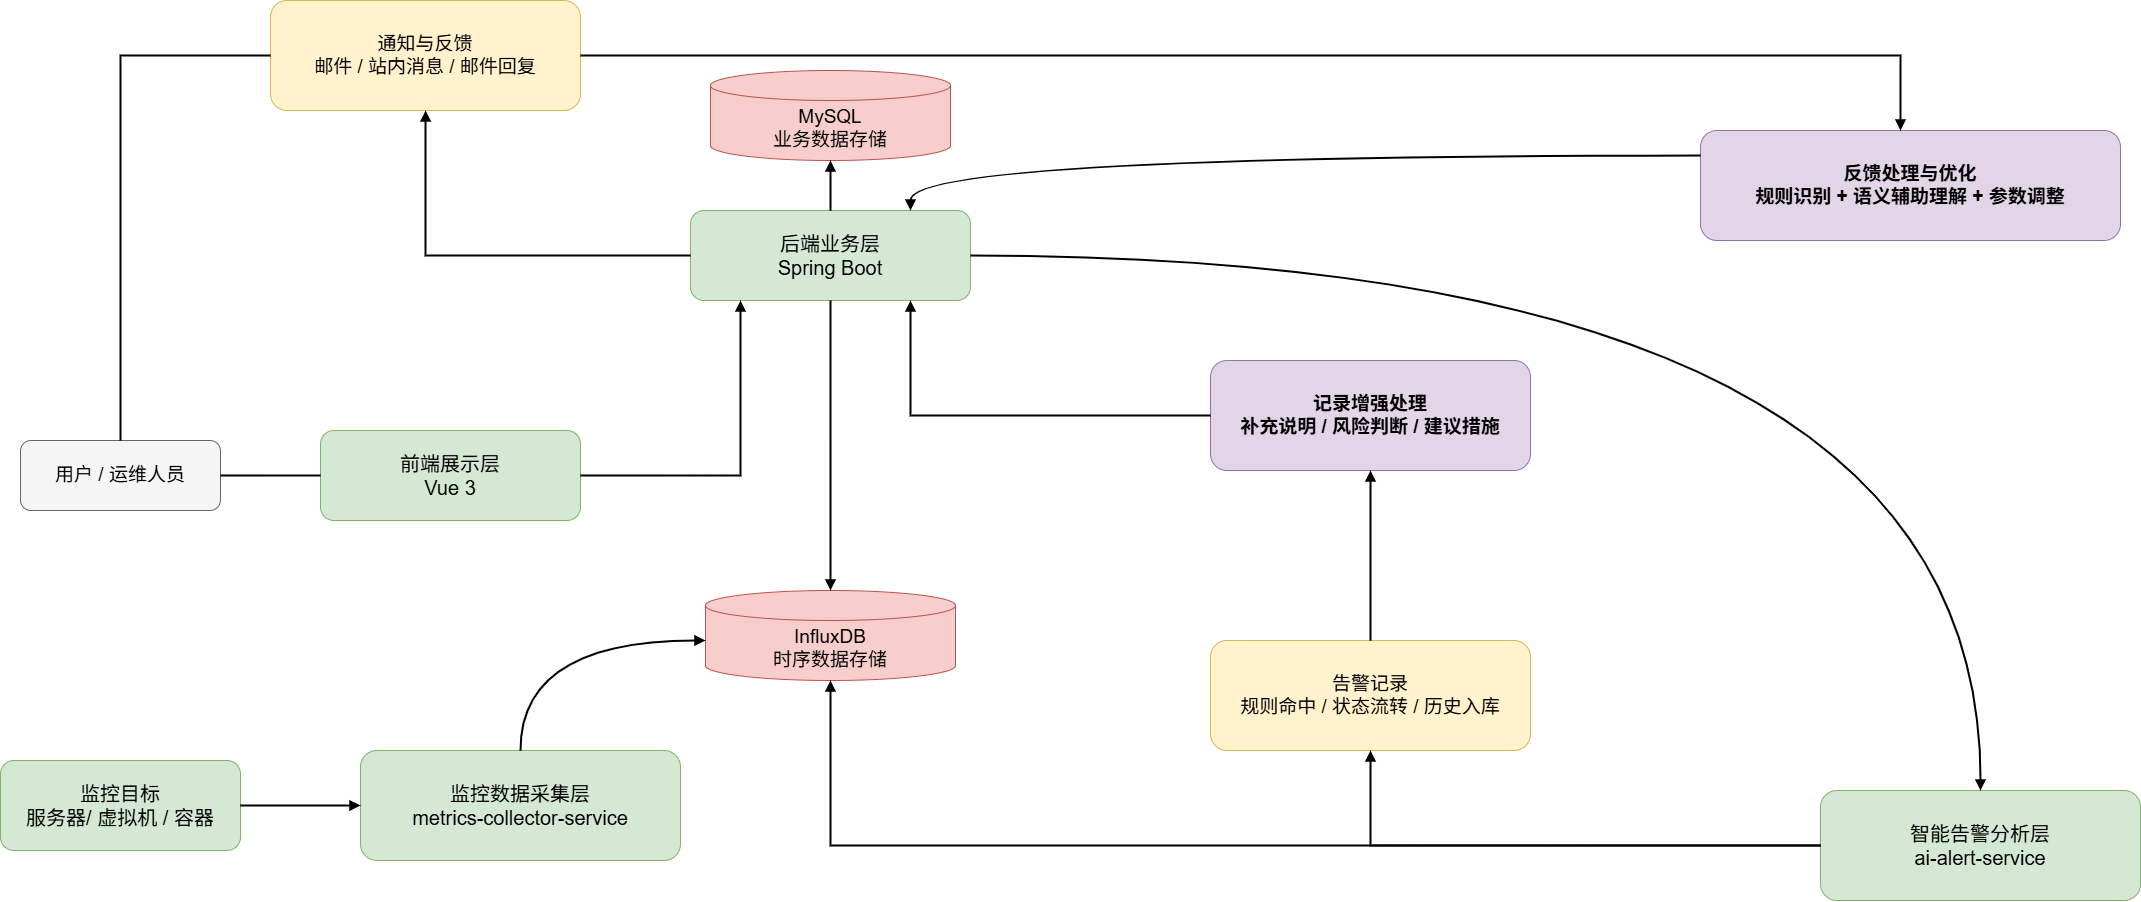

The diagram above was exported from draw.io. Its source (the exported page's mxGraphModel, read from the mxfile embedded in the PNG):
<mxGraphModel dx="2560" dy="1716" grid="1" gridSize="10" guides="1" tooltips="1" connect="1" arrows="1" fold="1" page="1" pageScale="1" pageWidth="2600" pageHeight="1800" math="0" shadow="0">
  <root>
    <mxCell id="0" />
    <mxCell id="1" parent="0" />
    <mxCell id="2" parent="1" style="rounded=1;whiteSpace=wrap;html=1;fillColor=#f5f5f5;strokeColor=#666666;fontSize=19;" value="用户 / 运维人员" vertex="1">
      <mxGeometry height="70" width="200" x="290" y="780" as="geometry" />
    </mxCell>
    <mxCell id="3" parent="1" style="rounded=1;whiteSpace=wrap;html=1;fillColor=#d5e8d4;strokeColor=#82b366;fontSize=20;" value="前端展示层&lt;div&gt;Vue 3&lt;/div&gt;" vertex="1">
      <mxGeometry height="90" width="260" x="590" y="770" as="geometry" />
    </mxCell>
    <mxCell id="4" parent="1" style="rounded=1;whiteSpace=wrap;html=1;fillColor=#d5e8d4;strokeColor=#82b366;fontSize=20;" value="后端业务层&lt;div&gt;&lt;span style=&quot;background-color: transparent; color: light-dark(rgb(0, 0, 0), rgb(255, 255, 255));&quot;&gt;Spring Boot&lt;/span&gt;&lt;/div&gt;" vertex="1">
      <mxGeometry height="90" width="280" x="960" y="550" as="geometry" />
    </mxCell>
    <mxCell id="5" parent="1" style="shape=cylinder3;whiteSpace=wrap;html=1;boundedLbl=1;fillColor=#f8cecc;strokeColor=#b85450;fontSize=19;" value="MySQL&lt;div&gt;业务数据存储&lt;/div&gt;" vertex="1">
      <mxGeometry height="90" width="240" x="980" y="410" as="geometry" />
    </mxCell>
    <mxCell id="6" parent="1" style="rounded=1;whiteSpace=wrap;html=1;fillColor=#d5e8d4;strokeColor=#82b366;fontSize=20;" value="监控目标&lt;div&gt;服务器/ 虚拟机 / 容器&lt;/div&gt;" vertex="1">
      <mxGeometry height="90" width="240" x="270" y="1100" as="geometry" />
    </mxCell>
    <mxCell id="7" parent="1" style="rounded=1;whiteSpace=wrap;html=1;fillColor=#d5e8d4;strokeColor=#82b366;fontSize=20;" value="监控数据采集层&lt;div&gt;metrics-collector-service&lt;/div&gt;" vertex="1">
      <mxGeometry height="110" width="320" x="630" y="1090" as="geometry" />
    </mxCell>
    <mxCell id="8" parent="1" style="shape=cylinder3;whiteSpace=wrap;html=1;boundedLbl=1;fillColor=#f8cecc;strokeColor=#b85450;fontSize=19;" value="InfluxDB&lt;div&gt;时序数据存储&lt;/div&gt;" vertex="1">
      <mxGeometry height="90" width="250" x="975" y="930" as="geometry" />
    </mxCell>
    <mxCell id="9" parent="1" style="rounded=1;whiteSpace=wrap;html=1;fillColor=#d5e8d4;strokeColor=#82b366;fontSize=20;" value="智能告警分析层&lt;div&gt;ai-alert-service&lt;/div&gt;" vertex="1">
      <mxGeometry height="110" width="320" x="2090" y="1130" as="geometry" />
    </mxCell>
    <mxCell id="10" parent="1" style="rounded=1;whiteSpace=wrap;html=1;fillColor=#fff2cc;strokeColor=#d6b656;fontSize=19;" value="告警记录&lt;div&gt;规则命中 / 状态流转 / 历史入库&lt;/div&gt;" vertex="1">
      <mxGeometry height="110" width="320" x="1480" y="980" as="geometry" />
    </mxCell>
    <mxCell id="11" parent="1" style="rounded=1;whiteSpace=wrap;html=1;fillColor=#e1d5e7;strokeColor=#9673a6;fontSize=19;fontStyle=1;" value="记录增强处理&lt;div&gt;补充说明 / 风险判断 / 建议措施&lt;/div&gt;" vertex="1">
      <mxGeometry height="110" width="320" x="1480" y="700" as="geometry" />
    </mxCell>
    <mxCell id="12" parent="1" style="rounded=1;whiteSpace=wrap;html=1;fillColor=#fff2cc;strokeColor=#d6b656;fontSize=19;" value="通知与反馈&lt;div&gt;邮件 / 站内消息 / 邮件回复&lt;/div&gt;" vertex="1">
      <mxGeometry height="110" width="310" x="540" y="340" as="geometry" />
    </mxCell>
    <mxCell id="13" parent="1" style="rounded=1;whiteSpace=wrap;html=1;fillColor=#e1d5e7;strokeColor=#9673a6;fontSize=19;fontStyle=1;" value="反馈处理与优化&lt;div&gt;规则识别 + 语义辅助理解 + 参数调整&lt;/div&gt;" vertex="1">
      <mxGeometry height="110" width="420" x="1970" y="470" as="geometry" />
    </mxCell>
    <mxCell id="14" edge="1" parent="1" source="2" style="edgeStyle=orthogonalEdgeStyle;rounded=0;html=1;endArrow=none;strokeWidth=2;" target="3">
      <mxGeometry relative="1" as="geometry" />
    </mxCell>
    <mxCell id="15" edge="1" parent="1" source="3" style="edgeStyle=orthogonalEdgeStyle;rounded=0;orthogonalLoop=1;jettySize=auto;html=1;endArrow=block;endFill=1;strokeWidth=2;" target="4">
      <mxGeometry relative="1" as="geometry">
        <Array as="points">
          <mxPoint x="1010" y="815" />
        </Array>
      </mxGeometry>
    </mxCell>
    <mxCell id="16" edge="1" parent="1" source="4" style="edgeStyle=orthogonalEdgeStyle;rounded=0;orthogonalLoop=1;jettySize=auto;html=1;endArrow=block;endFill=1;strokeWidth=2;" target="5">
      <mxGeometry relative="1" as="geometry" />
    </mxCell>
    <mxCell id="17" edge="1" parent="1" source="6" style="edgeStyle=orthogonalEdgeStyle;rounded=0;orthogonalLoop=1;jettySize=auto;html=1;endArrow=block;endFill=1;strokeWidth=2;" target="7">
      <mxGeometry relative="1" as="geometry" />
    </mxCell>
    <mxCell id="18" edge="1" parent="1" source="7" style="edgeStyle=orthogonalEdgeStyle;rounded=0;orthogonalLoop=1;jettySize=auto;html=1;endArrow=block;endFill=1;strokeWidth=2;curved=1;" target="8">
      <mxGeometry relative="1" as="geometry">
        <Array as="points">
          <mxPoint x="790" y="980" />
        </Array>
      </mxGeometry>
    </mxCell>
    <mxCell id="19" edge="1" parent="1" source="4" style="edgeStyle=orthogonalEdgeStyle;rounded=0;orthogonalLoop=1;jettySize=auto;html=1;endArrow=block;endFill=1;strokeWidth=2;" target="8">
      <mxGeometry relative="1" as="geometry" />
    </mxCell>
    <mxCell id="20" edge="1" parent="1" source="9" style="edgeStyle=orthogonalEdgeStyle;rounded=0;orthogonalLoop=1;jettySize=auto;html=1;endArrow=block;endFill=1;strokeWidth=2;" target="8">
      <mxGeometry relative="1" as="geometry" />
    </mxCell>
    <mxCell id="21" edge="1" parent="1" source="4" style="edgeStyle=orthogonalEdgeStyle;rounded=0;orthogonalLoop=1;jettySize=auto;html=1;endArrow=block;endFill=1;strokeWidth=2;curved=1;" target="9">
      <mxGeometry relative="1" as="geometry">
        <Array as="points">
          <mxPoint x="2250" y="595" />
        </Array>
      </mxGeometry>
    </mxCell>
    <mxCell id="22" edge="1" parent="1" source="9" style="edgeStyle=orthogonalEdgeStyle;rounded=0;orthogonalLoop=1;jettySize=auto;html=1;endArrow=block;endFill=1;strokeWidth=2;" target="10">
      <mxGeometry relative="1" as="geometry" />
    </mxCell>
    <mxCell id="23" edge="1" parent="1" source="10" style="edgeStyle=orthogonalEdgeStyle;rounded=0;orthogonalLoop=1;jettySize=auto;html=1;endArrow=block;endFill=1;strokeWidth=2;" target="11">
      <mxGeometry relative="1" as="geometry" />
    </mxCell>
    <mxCell id="24" edge="1" parent="1" source="4" style="edgeStyle=orthogonalEdgeStyle;rounded=0;orthogonalLoop=1;jettySize=auto;html=1;endArrow=block;endFill=1;strokeWidth=2;" target="12">
      <mxGeometry relative="1" as="geometry" />
    </mxCell>
    <mxCell id="25" edge="1" parent="1" source="12" style="edgeStyle=orthogonalEdgeStyle;rounded=0;html=1;endArrow=none;strokeWidth=2;" target="2">
      <mxGeometry relative="1" as="geometry" />
    </mxCell>
    <mxCell id="26" edge="1" parent="1" source="12" style="edgeStyle=orthogonalEdgeStyle;rounded=0;orthogonalLoop=1;jettySize=auto;html=1;endArrow=block;endFill=1;strokeWidth=2;" target="13">
      <mxGeometry relative="1" as="geometry">
        <Array as="points">
          <mxPoint x="2170" y="395" />
        </Array>
      </mxGeometry>
    </mxCell>
    <mxCell id="27" edge="1" parent="1" source="13" style="edgeStyle=orthogonalEdgeStyle;rounded=0;orthogonalLoop=1;jettySize=auto;html=1;endArrow=block;endFill=1;strokeWidth=2;curved=1;" target="4">
      <mxGeometry relative="1" as="geometry">
        <Array as="points">
          <mxPoint x="1180" y="495" />
        </Array>
      </mxGeometry>
    </mxCell>
    <mxCell id="28" edge="1" parent="1" source="11" style="edgeStyle=orthogonalEdgeStyle;rounded=0;orthogonalLoop=1;jettySize=auto;html=1;endArrow=block;endFill=1;strokeWidth=2;" target="4">
      <mxGeometry relative="1" as="geometry">
        <Array as="points">
          <mxPoint x="1180" y="755" />
        </Array>
      </mxGeometry>
    </mxCell>
  </root>
</mxGraphModel>